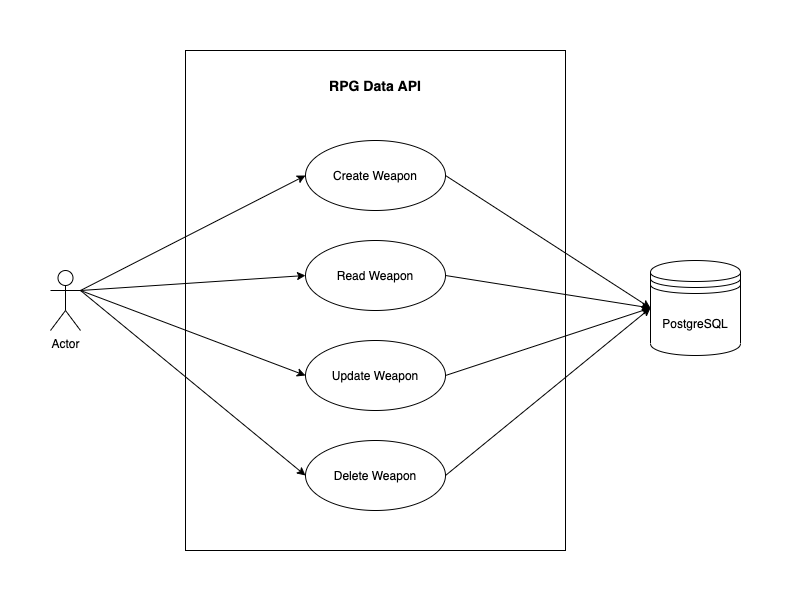

The diagram above was exported from draw.io. Its source (the exported page's mxGraphModel, read from the mxfile embedded in the PNG):
<mxGraphModel dx="1298" dy="731" grid="1" gridSize="10" guides="1" tooltips="1" connect="1" arrows="1" fold="1" page="1" pageScale="1" pageWidth="850" pageHeight="1100" math="0" shadow="0">
  <root>
    <mxCell id="0" />
    <mxCell id="1" parent="0" />
    <mxCell id="4j74V3d6kra43Ghw2iK6-2" value="" style="html=1;" vertex="1" parent="1">
      <mxGeometry x="235" y="110" width="380" height="500" as="geometry" />
    </mxCell>
    <mxCell id="4j74V3d6kra43Ghw2iK6-3" value="&lt;font style=&quot;font-size: 14px&quot;&gt;&lt;b&gt;RPG Data API&lt;/b&gt;&lt;/font&gt;" style="text;html=1;strokeColor=none;fillColor=none;align=center;verticalAlign=middle;whiteSpace=wrap;rounded=0;" vertex="1" parent="1">
      <mxGeometry x="345" y="120" width="160" height="50" as="geometry" />
    </mxCell>
    <mxCell id="4j74V3d6kra43Ghw2iK6-4" value="Actor" style="shape=umlActor;verticalLabelPosition=bottom;labelBackgroundColor=#ffffff;verticalAlign=top;html=1;outlineConnect=0;" vertex="1" parent="1">
      <mxGeometry x="100" y="330" width="30" height="60" as="geometry" />
    </mxCell>
    <mxCell id="4j74V3d6kra43Ghw2iK6-6" value="Create Weapon" style="ellipse;whiteSpace=wrap;html=1;" vertex="1" parent="1">
      <mxGeometry x="355" y="200" width="140" height="70" as="geometry" />
    </mxCell>
    <mxCell id="4j74V3d6kra43Ghw2iK6-7" value="Update Weapon" style="ellipse;whiteSpace=wrap;html=1;" vertex="1" parent="1">
      <mxGeometry x="355" y="400" width="140" height="70" as="geometry" />
    </mxCell>
    <mxCell id="4j74V3d6kra43Ghw2iK6-8" value="Delete Weapon" style="ellipse;whiteSpace=wrap;html=1;" vertex="1" parent="1">
      <mxGeometry x="355" y="500" width="140" height="70" as="geometry" />
    </mxCell>
    <mxCell id="4j74V3d6kra43Ghw2iK6-9" value="Read Weapon" style="ellipse;whiteSpace=wrap;html=1;" vertex="1" parent="1">
      <mxGeometry x="355" y="300" width="140" height="70" as="geometry" />
    </mxCell>
    <mxCell id="4j74V3d6kra43Ghw2iK6-12" value="" style="endArrow=classic;html=1;entryX=0;entryY=0.5;entryDx=0;entryDy=0;" edge="1" parent="1" target="4j74V3d6kra43Ghw2iK6-8">
      <mxGeometry width="50" height="50" relative="1" as="geometry">
        <mxPoint x="130" y="350" as="sourcePoint" />
        <mxPoint x="180" y="580" as="targetPoint" />
      </mxGeometry>
    </mxCell>
    <mxCell id="4j74V3d6kra43Ghw2iK6-14" value="" style="endArrow=classic;html=1;entryX=0;entryY=0.5;entryDx=0;entryDy=0;" edge="1" parent="1" target="4j74V3d6kra43Ghw2iK6-7">
      <mxGeometry width="50" height="50" relative="1" as="geometry">
        <mxPoint x="130" y="350" as="sourcePoint" />
        <mxPoint x="280" y="360" as="targetPoint" />
      </mxGeometry>
    </mxCell>
    <mxCell id="4j74V3d6kra43Ghw2iK6-15" value="" style="endArrow=classic;html=1;entryX=0;entryY=0.5;entryDx=0;entryDy=0;" edge="1" parent="1" target="4j74V3d6kra43Ghw2iK6-9">
      <mxGeometry width="50" height="50" relative="1" as="geometry">
        <mxPoint x="130" y="350" as="sourcePoint" />
        <mxPoint x="250" y="320" as="targetPoint" />
      </mxGeometry>
    </mxCell>
    <mxCell id="4j74V3d6kra43Ghw2iK6-16" value="" style="endArrow=classic;html=1;entryX=0;entryY=0.5;entryDx=0;entryDy=0;" edge="1" parent="1" target="4j74V3d6kra43Ghw2iK6-6">
      <mxGeometry width="50" height="50" relative="1" as="geometry">
        <mxPoint x="130" y="350" as="sourcePoint" />
        <mxPoint x="180" y="300" as="targetPoint" />
      </mxGeometry>
    </mxCell>
    <mxCell id="4j74V3d6kra43Ghw2iK6-17" value="PostgreSQL" style="shape=datastore;whiteSpace=wrap;html=1;" vertex="1" parent="1">
      <mxGeometry x="700" y="320" width="90" height="95" as="geometry" />
    </mxCell>
    <mxCell id="4j74V3d6kra43Ghw2iK6-18" value="" style="endArrow=classic;html=1;entryX=0;entryY=0.5;entryDx=0;entryDy=0;exitX=1;exitY=0.5;exitDx=0;exitDy=0;" edge="1" parent="1" source="4j74V3d6kra43Ghw2iK6-9" target="4j74V3d6kra43Ghw2iK6-17">
      <mxGeometry width="50" height="50" relative="1" as="geometry">
        <mxPoint x="400" y="370" as="sourcePoint" />
        <mxPoint x="450" y="320" as="targetPoint" />
      </mxGeometry>
    </mxCell>
    <mxCell id="4j74V3d6kra43Ghw2iK6-22" value="" style="endArrow=classic;html=1;exitX=1;exitY=0.5;exitDx=0;exitDy=0;entryX=0;entryY=0.5;entryDx=0;entryDy=0;" edge="1" parent="1" source="4j74V3d6kra43Ghw2iK6-6" target="4j74V3d6kra43Ghw2iK6-17">
      <mxGeometry width="50" height="50" relative="1" as="geometry">
        <mxPoint x="400" y="370" as="sourcePoint" />
        <mxPoint x="450" y="320" as="targetPoint" />
      </mxGeometry>
    </mxCell>
    <mxCell id="4j74V3d6kra43Ghw2iK6-23" value="" style="endArrow=classic;html=1;exitX=1;exitY=0.5;exitDx=0;exitDy=0;entryX=0;entryY=0.5;entryDx=0;entryDy=0;" edge="1" parent="1" source="4j74V3d6kra43Ghw2iK6-7" target="4j74V3d6kra43Ghw2iK6-17">
      <mxGeometry width="50" height="50" relative="1" as="geometry">
        <mxPoint x="400" y="370" as="sourcePoint" />
        <mxPoint x="450" y="320" as="targetPoint" />
      </mxGeometry>
    </mxCell>
    <mxCell id="4j74V3d6kra43Ghw2iK6-24" value="" style="endArrow=classic;html=1;exitX=1;exitY=0.5;exitDx=0;exitDy=0;entryX=0;entryY=0.5;entryDx=0;entryDy=0;" edge="1" parent="1" source="4j74V3d6kra43Ghw2iK6-8" target="4j74V3d6kra43Ghw2iK6-17">
      <mxGeometry width="50" height="50" relative="1" as="geometry">
        <mxPoint x="400" y="370" as="sourcePoint" />
        <mxPoint x="450" y="320" as="targetPoint" />
      </mxGeometry>
    </mxCell>
  </root>
</mxGraphModel>